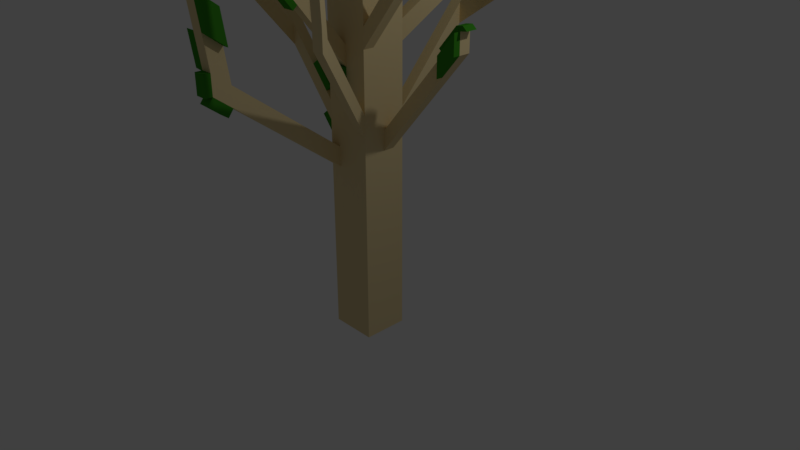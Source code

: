 # Source: small_tree_model.blend  (saved by Blender 2.79.0; exported with 4.5.12 LTS)
import bpy
from mathutils import Matrix  # noqa: F401  (used for matrix-valued properties, if any)

bpy.ops.wm.read_factory_settings(use_empty=True)
scene = bpy.context.scene
scene.name = 'Scene'

# ---- collections
col_collection_1 = bpy.data.collections.new('Collection 1'); scene.collection.children.link(col_collection_1)

# ---- materials (node trees are filled in below, after node groups)
mat_material = bpy.data.materials.new('Material')
mat_material.alpha_threshold = 0.0
mat_material.use_transparent_shadow = False
mat_material.diffuse_color = (0.8007, 0.6487, 0.3512, 1.0)
mat_material.roughness = 0.5
mat_material.line_color = (0.0, 0.0, 0.0, 1.0)
mat_material_001 = bpy.data.materials.new('Material.001')
mat_material_001.alpha_threshold = 0.0
mat_material_001.use_transparent_shadow = False
mat_material_001.diffuse_color = (0.04464, 0.2691, 0.01669, 1.0)
mat_material_001.roughness = 0.5

# ---- material node trees

# ---- world
world_world = bpy.data.worlds.new('World'); scene.world = world_world
world_world.color = (0.05088, 0.05088, 0.05088)
world_world.use_sun_shadow = False
world_world.sun_shadow_jitter_overblur = 0.0
world_world.cycles.sampling_method = 'MANUAL'

# ---- cameras
cam_camera = bpy.data.cameras.new('Camera')
cam_camera.clip_end = 100.0
cam_camera.lens = 35.0
cam_camera.sensor_width = 32.0
cam_camera.sensor_height = 18.0
cam_camera.ortho_scale = 7.314
cam_camera.dof.focus_distance = 0.0
cam_camera.dof.aperture_fstop = 128.0

# ---- lights
light_lamp = bpy.data.lights.new('Lamp', 'POINT')
light_lamp.transmission_factor = 0.0
light_lamp.cutoff_distance = 30.0
light_lamp.energy = 100.0
light_lamp.shadow_buffer_clip_start = 1.001
light_lamp.shadow_soft_size = 0.1
light_lamp.shadow_maximum_resolution = 0.006
light_lamp.use_absolute_resolution = True

# ---- meshes
me_cube = bpy.data.meshes.new('Cube')
me_cube.from_pydata([(0.305, 0.2952, -1.0), (0.305, -0.2952, -1.0), (-0.305, -0.2952, -1.0), (-0.305, 0.2952, -1.0), (0.305, 0.2952, 1.0), (0.305, -0.2952, 1.0), (-0.305, -0.2952, 1.0), (-0.305, 0.2952, 1.0), (0.305, 0.2952, 4.048), (0.305, -0.2952, 4.048), (-0.305, 0.2952, 4.048), (-0.305, -0.2952, 4.048), (0.305, -2.98e-08, -1.0), (-0.305, 5.96e-08, -1.0), (0.305, -1.788e-07, 1.0), (-0.305, 2.98e-08, 1.0), (0.305, -1.788e-07, 4.048), (-0.305, 2.98e-08, 4.048), (0.305, 0.2952, 1.254), (0.305, 0.2952, 1.508), (0.305, 0.2952, 1.762), (0.305, 0.2952, 2.016), (0.305, 0.2952, 2.27), (0.305, 0.2952, 2.524), (0.305, 0.2952, 2.778), (0.305, 0.2952, 3.032), (0.305, 0.2952, 3.286), (0.305, 0.2952, 3.54), (0.305, 0.2952, 3.794), (0.305, -0.2952, 3.794), (0.305, -0.2952, 3.54), (0.305, -0.2952, 3.286), (0.305, -0.2952, 3.032), (0.305, -0.2952, 2.778), (0.305, -0.2952, 2.524), (0.305, -0.2952, 2.27), (0.305, -0.2952, 2.016), (0.305, -0.2952, 1.762), (0.305, -0.2952, 1.508), (0.305, -0.2952, 1.254), (-0.305, -0.2952, 1.254), (-0.305, -0.2952, 1.508), (-0.305, -0.2952, 1.762), (-0.305, -0.2952, 2.016), (-0.305, -0.2952, 2.27), (-0.305, -0.2952, 2.524), (-0.305, -0.2952, 2.778), (-0.305, -0.2952, 3.032), (-0.305, -0.2952, 3.286), (-0.305, -0.2952, 3.54), (-0.305, -0.2952, 3.794), (-0.305, 0.2952, 3.794), (-0.305, 0.2952, 3.54), (-0.305, 0.2952, 3.286), (-0.305, 0.2952, 3.032), (-0.305, 0.2952, 2.778), (-0.305, 0.2952, 2.524), (-0.305, 0.2952, 2.27), (-0.305, 0.2952, 2.016), (-0.305, 0.2952, 1.762), (-0.305, 0.2952, 1.508), (-0.305, 0.2952, 1.254), (-0.305, 2.98e-08, 1.254), (-0.305, 2.98e-08, 1.508), (-0.305, 2.98e-08, 1.762), (-0.305, 2.98e-08, 2.016), (-0.305, 2.98e-08, 2.27), (-0.305, 2.98e-08, 2.524), (-0.305, 2.98e-08, 2.778), (-0.305, 2.98e-08, 3.032), (-0.305, 2.98e-08, 3.286), (-0.305, 2.98e-08, 3.54), (-0.305, 2.98e-08, 3.794), (0.305, -1.788e-07, 1.254), (0.305, -1.788e-07, 1.508), (0.305, -1.788e-07, 1.762), (0.305, -1.788e-07, 2.016), (0.305, -1.788e-07, 2.27), (0.305, -1.788e-07, 2.524), (0.305, -1.788e-07, 2.778), (0.305, -1.788e-07, 3.032), (0.305, -1.788e-07, 3.286), (0.305, -1.788e-07, 3.54), (0.305, -1.788e-07, 3.794), (-0.305, 0.1476, -1.0), (-0.305, 0.1476, 1.0), (-0.305, 0.1476, 4.048), (0.305, 0.1476, -1.0), (0.305, 0.1476, 1.0), (0.305, 0.1476, 4.048), (-0.305, 0.1476, 1.254), (-0.305, 0.1476, 1.508), (-0.305, 0.1476, 1.762), (-0.305, 0.1476, 2.016), (-0.305, 0.1476, 2.27), (-0.305, 0.1476, 2.524), (-0.305, 0.1476, 2.778), (-0.305, 0.1476, 3.032), (-0.305, 0.1476, 3.286), (-0.305, 0.1476, 3.54), (-0.305, 0.1476, 3.794), (0.305, 0.1476, 1.254), (0.305, 0.1476, 1.508), (0.305, 0.1476, 1.762), (0.305, 0.1476, 2.016), (0.305, 0.1476, 2.27), (0.305, 0.1476, 2.524), (0.305, 0.1476, 2.778), (0.305, 0.1476, 3.032), (0.305, 0.1476, 3.286), (0.305, 0.1476, 3.54), (0.305, 0.1476, 3.794), (0.305, -0.1476, -1.0), (0.305, -0.1476, 1.0), (0.305, -0.1476, 4.048), (-0.305, -0.1476, -1.0), (-0.305, -0.1476, 1.0), (-0.305, -0.1476, 4.048), (0.305, -0.1476, 1.254), (0.305, -0.1476, 1.508), (0.305, -0.1476, 1.762), (0.305, -0.1476, 2.016), (0.305, -0.1476, 2.27), (0.305, -0.1476, 2.524), (0.305, -0.1476, 2.778), (0.305, -0.1476, 3.032), (0.305, -0.1476, 3.286), (0.305, -0.1476, 3.54), (0.305, -0.1476, 3.794), (-0.305, -0.1476, 1.254), (-0.305, -0.1476, 1.508), (-0.305, -0.1476, 1.762), (-0.305, -0.1476, 2.016), (-0.305, -0.1476, 2.27), (-0.305, -0.1476, 2.524), (-0.305, -0.1476, 2.778), (-0.305, -0.1476, 3.032), (-0.305, -0.1476, 3.286), (-0.305, -0.1476, 3.54), (-0.305, -0.1476, 3.794), (2.98e-08, 0.2952, -1.0), (-2.98e-08, -0.2952, -1.0), (5.96e-08, 0.2952, 1.0), (-1.788e-07, -0.2952, 1.0), (5.96e-08, 0.2952, 4.048), (-1.788e-07, -0.2952, 4.048), (-2.98e-08, -7.451e-08, 4.048), (2.98e-08, 1.49e-08, -1.0), (-1.788e-07, -0.2952, 1.254), (-1.788e-07, -0.2952, 1.508), (-1.788e-07, -0.2952, 1.762), (-1.788e-07, -0.2952, 2.016), (-1.788e-07, -0.2952, 2.27), (-1.788e-07, -0.2952, 2.524), (-1.788e-07, -0.2952, 2.778), (-1.788e-07, -0.2952, 3.032), (-1.788e-07, -0.2952, 3.286), (-1.788e-07, -0.2952, 3.54), (-1.788e-07, -0.2952, 3.794), (8.941e-08, 0.2952, 1.254), (8.941e-08, 0.2952, 1.508), (8.941e-08, 0.2952, 1.762), (8.941e-08, 0.2952, 2.016), (8.941e-08, 0.2952, 2.27), (8.941e-08, 0.2952, 2.524), (8.941e-08, 0.2952, 2.778), (8.941e-08, 0.2952, 3.032), (8.941e-08, 0.2952, 3.286), (8.941e-08, 0.2952, 3.54), (8.941e-08, 0.2952, 3.794), (2.98e-08, 0.1476, -1.0), (0.0, 0.1476, 4.048), (-1.192e-07, -0.1476, 4.048), (0.0, -0.1476, -1.0), (0.1525, -1.267e-07, 4.048), (0.1525, 0.2952, 1.254), (0.1525, 0.2952, 1.508), (0.1525, 0.2952, 1.762), (0.1525, 0.2952, 2.016), (0.1525, 0.2952, 2.27), (0.1525, 0.2952, 2.524), (0.1525, 0.2952, 2.778), (0.1525, 0.2952, 3.032), (0.1525, 0.2952, 3.286), (0.1525, 0.2952, 3.54), (0.1525, 0.2952, 3.794), (0.1525, 0.1476, 4.048), (0.1525, -0.1476, 4.048), (0.1525, 0.2952, -1.0), (0.1525, -0.2952, -1.0), (0.1525, 0.2952, 1.0), (0.1525, -0.2952, 1.0), (0.1525, 0.2952, 4.048), (0.1525, -0.2952, 4.048), (0.1525, -7.451e-09, -1.0), (0.1525, -0.2952, 1.254), (0.1525, -0.2952, 1.508), (0.1525, -0.2952, 1.762), (0.1525, -0.2952, 2.016), (0.1525, -0.2952, 2.27), (0.1525, -0.2952, 2.524), (0.1525, -0.2952, 2.778), (0.1525, -0.2952, 3.032), (0.1525, -0.2952, 3.286), (0.1525, -0.2952, 3.54), (0.1525, -0.2952, 3.794), (0.1525, 0.1476, -1.0), (0.1525, -0.1476, -1.0), (-0.1525, 0.2952, -1.0), (-0.1525, -0.2952, -1.0), (-0.1525, 0.2952, 1.0), (-0.1525, -0.2952, 1.0), (-0.1525, 0.2952, 4.048), (-0.1525, -0.2952, 4.048), (-0.1525, 3.725e-08, -1.0), (-0.1525, -0.2952, 1.254), (-0.1525, -0.2952, 1.508), (-0.1525, -0.2952, 1.762), (-0.1525, -0.2952, 2.016), (-0.1525, -0.2952, 2.27), (-0.1525, -0.2952, 2.524), (-0.1525, -0.2952, 2.778), (-0.1525, -0.2952, 3.032), (-0.1525, -0.2952, 3.286), (-0.1525, -0.2952, 3.54), (-0.1525, -0.2952, 3.794), (-0.1525, 0.1476, -1.0), (-0.1525, -0.1476, -1.0), (-0.1525, -2.235e-08, 4.048), (-0.1525, 0.2952, 1.254), (-0.1525, 0.2952, 1.508), (-0.1525, 0.2952, 1.762), (-0.1525, 0.2952, 2.016), (-0.1525, 0.2952, 2.27), (-0.1525, 0.2952, 2.524), (-0.1525, 0.2952, 2.778), (-0.1525, 0.2952, 3.032), (-0.1525, 0.2952, 3.286), (-0.1525, 0.2952, 3.54), (-0.1525, 0.2952, 3.794), (-0.1525, 0.1476, 4.048), (-0.1525, -0.1476, 4.048), (-0.305, -1.965, 2.501), (-0.305, -1.965, 2.755), (-0.1525, -1.965, 2.501), (-0.1525, -1.965, 2.755), (-0.1525, -1.729, 2.579), (-0.1525, -1.729, 2.325), (-0.305, -1.729, 2.325), (-0.305, -1.729, 2.579), (-0.1525, -2.083, 3.609), (-0.305, -2.083, 3.609), (-0.1525, -1.847, 3.433), (-0.305, -1.847, 3.433), (-1.315, 2.31e-07, 2.728), (-1.315, 2.31e-07, 2.982), (-1.315, -0.1476, 2.728), (-1.315, -0.1476, 2.982), (-1.155, -0.1476, 2.534), (-1.155, 1.991e-07, 2.534), (-1.155, -0.1476, 2.788), (-1.155, 1.991e-07, 2.788), (-1.315, -1.001, 3.705), (-1.315, -1.001, 3.959), (-1.155, -1.001, 3.512), (-1.155, -1.001, 3.766), (1.035, -1.439, 3.347), (1.035, -1.439, 3.093), (0.8827, -1.439, 3.093), (0.8827, -1.439, 3.347), (0.9523, -1.309, 2.942), (0.7998, -1.309, 2.942), (0.7998, -1.309, 3.196), (0.9523, -1.309, 3.196), (1.035, -1.482, 4.222), (0.8827, -1.482, 4.222), (0.9523, -1.352, 4.071), (0.7998, -1.352, 4.071), (0.1774, -1.189, 3.511), (0.1774, -1.189, 3.765), (0.0249, -1.189, 3.511), (0.0249, -1.189, 3.765), (1.471, -1.341e-06, 2.889), (1.471, -1.341e-06, 3.143), (1.471, 0.1476, 2.889), (1.471, 0.1476, 3.143), (3.353e-07, 1.573, 2.959), (3.353e-07, 1.573, 3.213), (0.1525, 1.573, 2.959), (0.1525, 1.573, 3.213), (-0.72, 1.026, 3.65), (-0.72, 1.026, 3.396), (-0.5675, 1.026, 3.396), (-0.5675, 1.026, 3.65), (-0.4732, 0.8597, 3.509), (-0.6257, 0.8597, 3.509), (-0.6257, 0.8597, 3.255), (-0.4732, 0.8597, 3.255), (-1.157, 0.7776, 4.243), (-1.157, 0.7776, 3.989), (-1.062, 0.6116, 4.103), (-1.062, 0.6116, 3.849), (0.7246, 1.403, 3.771), (0.7246, 1.403, 4.025), (0.5721, 1.403, 3.771), (0.5721, 1.403, 4.025), (1.282, -0.2952, 4.266), (1.282, -0.2952, 4.012), (1.282, -0.1476, 4.012), (1.282, -0.1476, 4.266), (1.13, -0.2952, 4.074), (1.13, -0.1476, 4.074), (1.13, -0.1476, 3.82), (1.13, -0.2952, 3.82), (1.282, 0.8818, 4.736), (1.282, 0.8818, 4.99), (1.13, 0.8818, 4.799), (1.13, 0.8818, 4.545), (0.1525, 1.404, 3.021), (3.028e-07, 1.404, 3.021), (0.1525, 1.404, 2.767), (3.028e-07, 1.404, 2.767), (1.066, 1.573, 3.573), (1.066, 1.573, 3.827), (1.066, 1.404, 3.635), (1.066, 1.404, 3.381), (-1.303, -0.8817, 4.253), (-1.303, -0.8817, 4.507), (-1.303, -0.7341, 4.253), (-1.303, -0.7341, 4.507), (-0.1216, 1.066, 4.86), (-0.2741, 1.066, 4.86), (-0.2741, 1.066, 4.606), (-0.1216, 1.066, 4.606), (0.1525, -0.9565, 4.68), (-6.109e-07, -0.9565, 4.68), (0.1525, -0.9565, 4.426), (-6.109e-07, -0.9565, 4.426), (0.1525, -0.8248, 4.3), (-5.249e-07, -0.8248, 4.3), (-5.249e-07, -0.8248, 4.554), (0.1525, -0.8248, 4.554), (0.7218, -0.9565, 5.071), (0.7218, -0.9565, 5.325), (0.7218, -0.8248, 4.945), (0.7218, -0.8248, 5.199), (-0.4565, 1.089, 3.396), (-0.4565, 1.089, 3.65), (-0.3622, 0.9228, 3.509), (-0.3622, 0.9228, 3.255), (-0.72, 1.148, 3.65), (-0.72, 1.148, 3.396), (-0.5675, 1.148, 3.396), (-0.5675, 1.148, 3.65), (-0.8015, 1.029, 3.337), (-0.7072, 0.8629, 3.197), (-1.238, 0.7808, 3.931), (-1.144, 0.6148, 3.79), (-0.7562, 1.089, 3.65), (-0.7562, 1.089, 3.396), (-1.193, 0.8412, 4.243), (-1.193, 0.8412, 3.989), (0.9249, 1.573, 3.478), (0.9249, 1.404, 3.286), (0.9249, 1.404, 3.54), (0.9249, 1.573, 3.732), (0.7237, 1.404, 3.151), (0.7237, 1.573, 3.597), (0.7237, 1.573, 3.343), (0.7237, 1.404, 3.405), (0.7237, 1.626, 3.343), (0.9249, 1.626, 3.478), (0.9249, 1.626, 3.732), (0.7237, 1.626, 3.597), (1.041, 1.361, 3.673), (1.041, 1.53, 3.865), (0.8995, 1.361, 3.578), (0.8995, 1.53, 3.77), (1.093, 1.449, 3.342), (1.093, 1.618, 3.534), (0.9514, 1.618, 3.439), (0.9514, 1.449, 3.247), (1.066, 1.345, 3.381), (1.066, 1.345, 3.635), (0.9249, 1.345, 3.54), (0.9249, 1.345, 3.286), (1.066, 1.345, 3.381), (1.066, 1.345, 3.635), (0.9249, 1.345, 3.54), (0.9249, 1.345, 3.286), (1.131, 1.573, 3.573), (1.131, 1.573, 3.827), (1.131, 1.404, 3.635), (1.131, 1.404, 3.381), (1.232, 0.1476, 2.86), (1.232, 0.1476, 2.606), (1.232, -1.103e-06, 2.606), (1.232, -1.103e-06, 2.86), (1.471, -0.08797, 2.889), (1.471, -0.08797, 3.143), (1.232, -0.08797, 2.606), (1.232, -0.08797, 2.86), (1.412, 0.1476, 3.192), (1.412, -1.319e-06, 3.192), (1.173, 0.1476, 2.909), (1.173, -1.08e-06, 2.909), (1.571, 0.1363, 3.159), (1.571, -0.01127, 3.159), (1.513, 0.1363, 3.209), (1.513, -0.01127, 3.209), (-0.305, -0.3774, 2.524), (-0.305, -0.3774, 2.778), (-0.1525, -0.3774, 2.524), (-0.1525, -0.3774, 2.778), (-2.161e-07, -0.3884, 2.27), (-2.161e-07, -0.3884, 2.524), (-0.1525, -0.3884, 2.27), (-0.1525, -0.3884, 2.524), (0.1498, -1.05, 3.357), (-0.002668, -1.05, 3.357), (-0.002668, -1.05, 3.612), (0.1498, -1.05, 3.612), (-0.08156, -1.21, 3.511), (-0.08156, -1.21, 3.765), (-0.1091, -1.071, 3.357), (-0.1091, -1.071, 3.612), (0.1774, -1.246, 3.46), (0.0249, -1.246, 3.46), (0.1498, -1.107, 3.306), (-0.002668, -1.107, 3.306), (0.1774, -1.279, 3.511), (0.1774, -1.279, 3.765), (0.0249, -1.279, 3.511), (0.0249, -1.279, 3.765), (-0.1525, -1.788, 3.006), (-0.1525, -2.024, 3.182), (-0.305, -2.024, 3.182), (-0.305, -1.788, 3.006), (-0.4266, -1.965, 2.755), (-0.4266, -1.729, 2.579), (-0.4266, -2.024, 3.182), (-0.4266, -1.788, 3.006), (-0.305, -2.059, 2.501), (-0.305, -2.059, 2.755), (-0.1525, -2.059, 2.501), (-0.1525, -2.059, 2.755), (-0.1525, -2.035, 2.408), (-0.305, -2.035, 2.408), (-0.305, -1.799, 2.231), (-0.1525, -1.799, 2.231), (-0.05745, -1.847, 3.433), (-0.05745, -2.083, 3.609), (-0.05745, -1.788, 3.006), (-0.05745, -2.024, 3.182), (-0.5674, 8.208e-08, 1.825), (-0.5674, 8.208e-08, 2.079), (-0.5674, -0.1476, 1.825), (-0.5674, -0.1476, 2.079), (-0.8018, -0.1476, 2.108), (-0.8018, -0.1476, 2.362), (-0.8018, 1.288e-07, 2.108), (-0.8018, 1.288e-07, 2.362), (-0.8018, 0.1123, 2.108), (-0.5674, 0.1123, 1.825), (-0.8018, 0.1123, 2.362), (-0.5674, 0.1123, 2.079), (-0.3743, -0.1476, 1.451), (-0.3743, 4.47e-08, 1.451), (-0.6367, 9.698e-08, 1.768), (-0.6367, -0.1476, 1.768), (-0.7253, 1.139e-07, 2.426), (-0.4908, 6.718e-08, 2.142), (-0.4908, -0.1476, 2.142), (-0.7253, -0.1476, 2.426), (0.305, 0.3454, 3.794), (0.305, 0.3454, 4.048), (0.1525, 0.3454, 3.794), (0.1525, 0.3454, 4.048), (1.043e-07, 0.3905, 3.54), (1.043e-07, 0.3905, 3.794), (0.1525, 0.3905, 3.54), (0.1525, 0.3905, 3.794)], [], [(227, 209, 2, 115), (111, 28, 8, 89), (112, 113, 5, 1), (209, 211, 6, 2), (84, 85, 7, 3), (210, 208, 3, 7), (241, 117, 11, 213), (139, 50, 11, 117), (239, 51, 10, 212), (205, 29, 9, 193), (100, 72, 17, 86), (240, 86, 17, 228), (115, 116, 15, 13), (87, 88, 14, 12), (128, 83, 16, 114), (226, 214, 13, 84), (113, 14, 73, 118), (118, 73, 74, 119), (119, 74, 75, 120), (120, 75, 76, 121), (121, 76, 77, 122), (122, 77, 78, 123), (123, 78, 79, 124), (124, 79, 80, 125), (125, 80, 81, 126), (126, 81, 82, 127), (127, 82, 83, 128), (85, 15, 62, 90), (90, 62, 63, 91), (91, 63, 64, 92), (92, 64, 65, 93), (93, 65, 66, 94), (94, 66, 67, 95), (95, 67, 68, 96), (96, 68, 69, 97), (97, 69, 70, 98), (98, 70, 71, 99), (99, 71, 72, 100), (191, 5, 39, 195), (195, 39, 38, 196), (196, 38, 37, 197), (271, 270, 267, 268), (198, 36, 35, 199), (199, 35, 34, 200), (200, 34, 33, 201), (201, 33, 32, 202), (202, 32, 31, 203), (203, 31, 30, 204), (204, 30, 29, 205), (210, 7, 61, 229), (229, 61, 60, 230), (230, 60, 59, 231), (231, 59, 58, 232), (232, 58, 57, 233), (233, 57, 56, 234), (234, 56, 55, 235), (295, 294, 293, 290), (236, 54, 53, 237), (237, 53, 52, 238), (238, 52, 51, 239), (116, 6, 40, 129), (129, 40, 41, 130), (130, 41, 42, 131), (131, 42, 43, 132), (132, 43, 44, 133), (133, 44, 45, 134), (134, 45, 46, 135), (135, 46, 47, 136), (136, 47, 48, 137), (137, 48, 49, 138), (139, 138, 328, 329), (88, 4, 18, 101), (101, 18, 19, 102), (102, 19, 20, 103), (103, 20, 21, 104), (104, 21, 22, 105), (105, 22, 23, 106), (106, 23, 24, 107), (107, 24, 25, 108), (108, 25, 26, 109), (109, 26, 27, 110), (110, 27, 28, 111), (82, 110, 111, 83), (81, 109, 110, 82), (80, 108, 109, 81), (79, 107, 108, 80), (78, 106, 107, 79), (77, 105, 106, 78), (76, 104, 105, 77), (75, 103, 104, 76), (395, 394, 285, 284), (73, 101, 102, 74), (14, 88, 101, 73), (52, 99, 100, 51), (53, 98, 99, 52), (54, 97, 98, 53), (55, 96, 97, 54), (56, 95, 96, 55), (57, 94, 95, 56), (58, 93, 94, 57), (59, 92, 93, 58), (60, 91, 92, 59), (61, 90, 91, 60), (7, 85, 90, 61), (208, 226, 84, 3), (0, 4, 88, 87), (212, 10, 86, 240), (51, 100, 86, 10), (13, 15, 85, 84), (83, 111, 89, 16), (71, 138, 139, 72), (70, 137, 138, 71), (69, 136, 137, 70), (68, 135, 136, 69), (67, 134, 135, 68), (66, 133, 134, 67), (65, 132, 133, 66), (64, 131, 132, 65), (259, 258, 256, 254), (62, 129, 130, 63), (15, 116, 129, 62), (30, 127, 128, 29), (31, 126, 127, 30), (32, 125, 126, 31), (311, 310, 306, 309), (34, 123, 124, 33), (35, 122, 123, 34), (36, 121, 122, 35), (37, 120, 121, 36), (38, 119, 120, 37), (39, 118, 119, 38), (5, 113, 118, 39), (29, 128, 114, 9), (2, 6, 116, 115), (72, 139, 117, 17), (228, 17, 117, 241), (12, 14, 113, 112), (214, 227, 115, 13), (194, 207, 173, 147), (174, 146, 172, 187), (192, 144, 171, 186), (188, 206, 170, 140), (185, 184, 480, 481), (183, 167, 168, 184), (182, 166, 167, 183), (181, 165, 166, 182), (180, 164, 165, 181), (179, 163, 164, 180), (178, 162, 163, 179), (177, 161, 162, 178), (319, 318, 289, 287), (175, 159, 160, 176), (190, 142, 159, 175), (224, 157, 158, 225), (223, 156, 157, 224), (222, 155, 156, 223), (221, 154, 155, 222), (280, 419, 429, 427), (153, 220, 417, 415), (218, 151, 152, 219), (217, 150, 151, 218), (216, 149, 150, 217), (215, 148, 149, 216), (211, 143, 148, 215), (206, 194, 147, 170), (186, 171, 146, 174), (225, 158, 145, 213), (192, 185, 333, 330), (187, 172, 145, 193), (190, 188, 140, 142), (189, 191, 143, 141), (207, 189, 141, 173), (112, 1, 189, 207), (1, 5, 191, 189), (4, 0, 188, 190), (114, 187, 193, 9), (192, 8, 475, 477), (89, 186, 174, 16), (87, 12, 194, 206), (4, 190, 175, 18), (18, 175, 176, 19), (19, 176, 177, 20), (20, 177, 178, 21), (21, 178, 179, 22), (22, 179, 180, 23), (23, 180, 181, 24), (25, 24, 302, 303), (25, 182, 183, 26), (26, 183, 184, 27), (27, 184, 185, 28), (0, 87, 206, 188), (8, 192, 186, 89), (16, 174, 187, 114), (12, 112, 207, 194), (157, 204, 205, 158), (156, 203, 204, 157), (155, 202, 203, 156), (154, 201, 202, 155), (153, 200, 201, 154), (152, 199, 200, 153), (151, 198, 199, 152), (150, 197, 198, 151), (149, 196, 197, 150), (148, 195, 196, 149), (143, 191, 195, 148), (339, 338, 336, 337), (50, 225, 213, 11), (6, 211, 215, 40), (247, 246, 245, 244), (41, 216, 217, 42), (42, 217, 218, 43), (43, 218, 219, 44), (44, 219, 220, 45), (45, 220, 412, 410), (46, 221, 222, 47), (47, 222, 223, 48), (48, 223, 224, 49), (49, 224, 225, 50), (147, 173, 227, 214), (146, 228, 241, 172), (144, 212, 240, 171), (140, 170, 226, 208), (168, 238, 239, 169), (167, 237, 238, 168), (166, 236, 237, 167), (165, 235, 236, 166), (164, 234, 235, 165), (163, 233, 234, 164), (162, 232, 233, 163), (161, 231, 232, 162), (160, 230, 231, 161), (159, 229, 230, 160), (142, 210, 229, 159), (170, 147, 214, 226), (171, 240, 228, 146), (169, 239, 212, 144), (172, 241, 213, 145), (142, 140, 208, 210), (141, 143, 211, 209), (173, 141, 209, 227), (244, 245, 445, 444), (249, 248, 242, 243), (252, 250, 451, 450), (244, 242, 447, 446), (40, 215, 247, 248), (216, 41, 249, 246), (41, 40, 248, 249), (215, 216, 246, 247), (252, 253, 251, 250), (436, 435, 250, 251), (434, 437, 253, 252), (437, 436, 251, 253), (254, 256, 257, 255), (260, 257, 263, 265), (261, 259, 254, 255), (260, 261, 255, 257), (459, 461, 261, 260), (461, 460, 259, 261), (458, 459, 260, 258), (460, 458, 258, 259), (264, 265, 263, 262), (256, 258, 264, 262), (257, 256, 262, 263), (258, 260, 265, 264), (268, 267, 266, 269), (272, 271, 268, 269), (270, 273, 266, 267), (269, 266, 274, 275), (36, 198, 272, 273), (37, 36, 273, 270), (198, 197, 271, 272), (197, 37, 270, 271), (276, 277, 275, 274), (266, 273, 276, 274), (273, 272, 277, 276), (272, 269, 275, 277), (279, 281, 433, 431), (419, 280, 422, 424), (421, 420, 281, 279), (418, 421, 279, 278), (282, 284, 285, 283), (396, 395, 284, 282), (282, 283, 399, 398), (397, 283, 403, 405), (288, 286, 287, 289), (362, 322, 379, 380), (320, 321, 286, 288), (321, 319, 287, 286), (290, 293, 353, 350), (298, 290, 358, 360), (293, 294, 348, 347), (297, 296, 291, 292), (235, 55, 296, 297), (236, 235, 297, 294), (55, 54, 295, 296), (54, 236, 294, 295), (301, 300, 298, 299), (295, 290, 298, 300), (296, 295, 300, 301), (291, 296, 355, 354), (302, 304, 305, 303), (182, 25, 303, 305), (181, 182, 305, 304), (24, 181, 304, 302), (307, 308, 309, 306), (309, 308, 314, 315), (313, 312, 308, 307), (310, 313, 307, 306), (32, 33, 313, 310), (33, 124, 312, 313), (124, 125, 311, 312), (125, 32, 310, 311), (317, 316, 315, 314), (312, 311, 316, 317), (308, 312, 317, 314), (311, 309, 315, 316), (160, 161, 319, 321), (176, 160, 321, 320), (177, 176, 320, 318), (161, 177, 318, 319), (325, 322, 390, 393), (364, 324, 374, 376), (364, 363, 385, 384), (362, 365, 323, 322), (328, 326, 327, 329), (138, 49, 326, 328), (49, 50, 327, 326), (50, 139, 329, 327), (333, 332, 331, 330), (169, 144, 331, 332), (144, 192, 330, 331), (185, 169, 332, 333), (337, 336, 334, 335), (340, 339, 337, 335), (341, 340, 335, 334), (336, 338, 344, 342), (205, 193, 341, 338), (193, 145, 340, 341), (145, 158, 339, 340), (158, 205, 338, 339), (344, 345, 343, 342), (341, 334, 343, 345), (334, 336, 342, 343), (338, 341, 345, 344), (348, 349, 346, 347), (294, 297, 349, 348), (297, 292, 346, 349), (292, 293, 347, 346), (352, 351, 350, 353), (291, 290, 350, 351), (293, 292, 352, 353), (292, 291, 351, 352), (354, 355, 357, 356), (299, 291, 354, 356), (301, 299, 356, 357), (296, 301, 357, 355), (358, 359, 361, 360), (290, 291, 359, 358), (291, 299, 361, 359), (299, 298, 360, 361), (365, 362, 371, 372), (369, 366, 363, 364), (367, 369, 364, 365), (366, 368, 362, 363), (320, 288, 368, 366), (289, 318, 369, 367), (318, 320, 366, 369), (288, 289, 367, 368), (370, 373, 372, 371), (368, 367, 373, 370), (362, 368, 370, 371), (367, 365, 372, 373), (377, 376, 374, 375), (323, 365, 377, 375), (365, 364, 376, 377), (324, 323, 375, 374), (381, 380, 379, 378), (325, 363, 381, 378), (322, 325, 378, 379), (363, 362, 380, 381), (384, 385, 389, 388), (324, 364, 384, 383), (363, 325, 382, 385), (325, 324, 383, 382), (388, 389, 386, 387), (383, 384, 388, 387), (385, 382, 386, 389), (382, 383, 387, 386), (392, 393, 390, 391), (322, 323, 391, 390), (324, 325, 393, 392), (323, 324, 392, 391), (103, 75, 397, 394), (75, 74, 396, 397), (74, 102, 395, 396), (102, 103, 394, 395), (401, 400, 398, 399), (397, 396, 400, 401), (283, 397, 401, 399), (396, 282, 398, 400), (404, 405, 403, 402), (394, 397, 405, 404), (285, 394, 404, 402), (402, 403, 409, 408), (407, 406, 408, 409), (285, 402, 408, 406), (283, 285, 406, 407), (403, 283, 407, 409), (410, 412, 413, 411), (220, 221, 413, 412), (46, 45, 410, 411), (221, 46, 411, 413), (416, 414, 415, 417), (152, 153, 415, 414), (219, 152, 414, 416), (220, 219, 416, 417), (153, 154, 421, 418), (154, 221, 420, 421), (221, 220, 419, 420), (220, 153, 418, 419), (425, 424, 422, 423), (420, 419, 424, 425), (281, 420, 425, 423), (280, 281, 423, 422), (429, 428, 426, 427), (418, 278, 426, 428), (278, 280, 427, 426), (419, 418, 428, 429), (432, 430, 431, 433), (278, 279, 431, 430), (281, 280, 432, 433), (280, 278, 430, 432), (436, 437, 441, 440), (246, 249, 437, 434), (243, 245, 435, 436), (245, 246, 434, 435), (439, 438, 440, 441), (437, 249, 439, 441), (249, 243, 438, 439), (243, 436, 440, 438), (442, 444, 445, 443), (242, 244, 444, 442), (245, 243, 443, 445), (243, 242, 442, 443), (448, 449, 446, 447), (248, 247, 449, 448), (242, 248, 448, 447), (247, 244, 446, 449), (453, 452, 450, 451), (435, 434, 452, 453), (250, 435, 453, 451), (434, 252, 450, 452), (456, 454, 468, 469), (130, 131, 457, 456), (64, 63, 454, 455), (131, 64, 455, 457), (454, 456, 458, 460), (456, 457, 459, 458), (455, 454, 463, 465), (461, 459, 473, 470), (465, 463, 462, 464), (454, 460, 462, 463), (460, 461, 464, 462), (461, 455, 465, 464), (467, 466, 469, 468), (130, 456, 469, 466), (63, 130, 466, 467), (454, 63, 467, 468), (472, 471, 470, 473), (459, 457, 472, 473), (457, 455, 471, 472), (455, 461, 470, 471), (474, 476, 477, 475), (185, 192, 477, 476), (28, 185, 476, 474), (8, 28, 474, 475), (480, 478, 479, 481), (168, 169, 479, 478), (184, 168, 478, 480), (169, 185, 481, 479)])
me_cube.polygons.foreach_set('material_index', [0, 1, 0, 0, 0, 0, 0, 0, 0, 0, 0, 0, 0, 0, 0, 0, 0, 0, 0, 0, 0, 0, 0, 0, 0, 0, 0, 0, 0, 0, 0, 0, 0, 0, 0, 0, 0, 0, 0, 0, 0, 0, 0, 0, 0, 0, 0, 0, 0, 0, 0, 0, 0, 0, 0, 0, 1, 0, 0, 0, 0, 0, 0, 0, 0, 0, 0, 0, 0, 0, 0, 0, 0, 0, 0, 0, 0, 0, 0, 0, 0, 0, 0, 0, 0, 0, 0, 0, 0, 0, 0, 0, 0, 0, 0, 0, 0, 0, 0, 0, 0, 0, 0, 0, 0, 0, 0, 0, 0, 0, 0, 0, 0, 0, 0, 0, 0, 0, 0, 0, 0, 0, 0, 0, 0, 0, 0, 0, 0, 0, 0, 0, 0, 0, 0, 0, 0, 0, 0, 0, 1, 0, 1, 0, 0, 0, 0, 0, 0, 0, 0, 0, 0, 0, 0, 0, 0, 1, 1, 0, 0, 0, 0, 0, 0, 0, 0, 0, 0, 0, 0, 0, 0, 0, 0, 0, 1, 0, 0, 0, 0, 0, 0, 0, 0, 0, 0, 0, 0, 1, 0, 1, 0, 0, 0, 0, 0, 0, 0, 0, 0, 0, 0, 0, 0, 0, 0, 0, 0, 0, 0, 0, 0, 1, 0, 0, 0, 0, 0, 0, 0, 0, 1, 0, 0, 0, 0, 0, 0, 0, 0, 0, 0, 0, 0, 0, 0, 0, 0, 0, 1, 0, 1, 1, 0, 0, 0, 0, 0, 0, 0, 0, 0, 0, 0, 0, 0, 0, 0, 0, 0, 0, 0, 0, 0, 0, 0, 0, 0, 0, 0, 0, 0, 0, 0, 0, 1, 1, 0, 0, 0, 0, 1, 1, 0, 1, 0, 0, 1, 1, 1, 1, 0, 0, 0, 0, 0, 0, 0, 1, 0, 0, 0, 0, 0, 0, 0, 0, 0, 0, 0, 0, 0, 0, 0, 0, 0, 0, 0, 0, 1, 1, 1, 0, 0, 0, 0, 0, 0, 0, 0, 0, 0, 0, 0, 0, 0, 0, 0, 0, 0, 0, 0, 0, 1, 1, 1, 1, 1, 1, 1, 1, 1, 1, 1, 1, 1, 1, 1, 1, 1, 0, 0, 0, 0, 0, 0, 0, 1, 1, 1, 1, 1, 0, 1, 1, 1, 1, 1, 1, 0, 1, 1, 1, 1, 1, 1, 0, 1, 1, 1, 1, 0, 0, 0, 0, 1, 1, 1, 1, 1, 1, 1, 1, 1, 1, 1, 1, 1, 1, 1, 1, 1, 1, 1, 1, 0, 0, 0, 0, 1, 1, 1, 1, 1, 1, 1, 1, 1, 1, 1, 0, 1, 0, 0, 0, 1, 1, 1, 1, 1, 0, 1, 1, 1, 1, 1, 1, 1, 1, 1, 1, 1, 0, 0, 0, 0, 0, 1, 1, 1, 1, 1, 1, 1, 1, 1, 1, 1, 1, 1, 1, 1, 0, 1, 1, 1, 1, 1, 1])
me_cube.materials.append(mat_material)
me_cube.materials.append(mat_material_001)
me_cube.use_remesh_preserve_volume = False
me_cube.use_remesh_preserve_attributes = False
me_cube.use_mirror_vertex_groups = False
me_cube.update()

# ---- objects
ob_cube = bpy.data.objects.new('Cube', me_cube)
ob_lamp = bpy.data.objects.new('Lamp', light_lamp)
ob_camera = bpy.data.objects.new('Camera', cam_camera)

# ---- transforms, parenting, visibility, modifiers, constraints
ob_cube.location = (0.0, 0.0, 0.0)
ob_cube.lock_rotations_4d = False
ob_cube.empty_display_type = 'ARROWS'
ob_cube.lineart.crease_threshold = 0.0
ob_lamp.location = (4.076, 1.005, 5.904)
ob_lamp.rotation_euler = (0.6503, 0.05522, 1.866)
ob_lamp.lock_rotations_4d = False
ob_lamp.empty_display_type = 'ARROWS'
ob_lamp.color = (0.0, 0.0, 0.0, 0.0)
ob_lamp.lineart.crease_threshold = 0.0
ob_camera.location = (7.481, -6.508, 5.344)
ob_camera.rotation_euler = (1.109, 0.0, 0.8149)
ob_camera.lock_rotations_4d = False
ob_camera.empty_display_type = 'ARROWS'
ob_camera.color = (0.0, 0.0, 0.0, 0.0)
ob_camera.display_type = 'WIRE'
ob_camera.lineart.crease_threshold = 0.0

# ---- collection membership
col_collection_1.objects.link(ob_cube)
col_collection_1.objects.link(ob_lamp)
col_collection_1.objects.link(ob_camera)

# ---- scene / render settings (as saved in the file)
scene.camera = ob_camera
scene.frame_start = 1; scene.frame_end = 250; scene.frame_set(1)
scene.render.engine = 'BLENDER_EEVEE_NEXT'
scene.render.resolution_percentage = 50
scene.render.dither_intensity = 0.0
scene.cycles.use_denoising = False
scene.cycles.samples = 128
scene.cycles.sampling_pattern = 'TABULATED_SOBOL'
scene.cycles.use_adaptive_sampling = False
scene.cycles.use_light_tree = False
scene.cycles.blur_glossy = 0.0
scene.cycles.sample_clamp_indirect = 0.0
scene.view_settings.view_transform = 'Standard'
bpy.context.view_layer.update()
